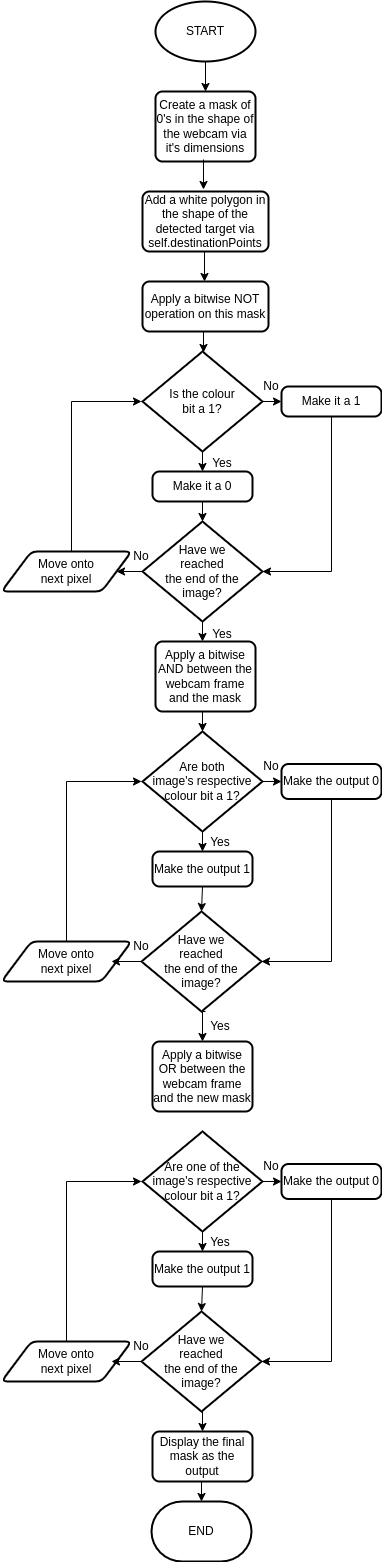

The diagram above was exported from draw.io. Its source (the exported page's mxGraphModel, read from the mxfile embedded in the PNG):
<mxGraphModel dx="714" dy="2974" grid="1" gridSize="10" guides="1" tooltips="1" connect="1" arrows="1" fold="1" page="1" pageScale="1" pageWidth="827" pageHeight="1169" math="0" shadow="0">
  <root>
    <mxCell id="WIyWlLk6GJQsqaUBKTNV-0" />
    <mxCell id="WIyWlLk6GJQsqaUBKTNV-1" parent="WIyWlLk6GJQsqaUBKTNV-0" />
    <mxCell id="BtENE8HTKq7qYTDcOsAx-0" value="START" style="strokeWidth=2;html=1;shape=mxgraph.flowchart.start_1;whiteSpace=wrap;" parent="WIyWlLk6GJQsqaUBKTNV-1" vertex="1">
      <mxGeometry x="314" y="-1780" width="100" height="60" as="geometry" />
    </mxCell>
    <mxCell id="BtENE8HTKq7qYTDcOsAx-1" value="END" style="strokeWidth=2;html=1;shape=mxgraph.flowchart.terminator;whiteSpace=wrap;" parent="WIyWlLk6GJQsqaUBKTNV-1" vertex="1">
      <mxGeometry x="310" y="-280" width="100" height="60" as="geometry" />
    </mxCell>
    <mxCell id="BtENE8HTKq7qYTDcOsAx-2" value="Create a mask of 0's in the shape of the webcam via it's dimensions" style="rounded=1;whiteSpace=wrap;html=1;absoluteArcSize=1;arcSize=14;strokeWidth=2;" parent="WIyWlLk6GJQsqaUBKTNV-1" vertex="1">
      <mxGeometry x="314" y="-1690" width="100" height="70" as="geometry" />
    </mxCell>
    <mxCell id="BtENE8HTKq7qYTDcOsAx-3" value="Add a white polygon in the shape of the detected target via self.destinationPoints" style="rounded=1;whiteSpace=wrap;html=1;absoluteArcSize=1;arcSize=14;strokeWidth=2;" parent="WIyWlLk6GJQsqaUBKTNV-1" vertex="1">
      <mxGeometry x="301" y="-1590" width="126" height="60" as="geometry" />
    </mxCell>
    <mxCell id="BtENE8HTKq7qYTDcOsAx-4" value="Apply a bitwise NOT operation on this mask" style="rounded=1;whiteSpace=wrap;html=1;absoluteArcSize=1;arcSize=14;strokeWidth=2;" parent="WIyWlLk6GJQsqaUBKTNV-1" vertex="1">
      <mxGeometry x="301" y="-1500" width="126" height="50" as="geometry" />
    </mxCell>
    <mxCell id="BtENE8HTKq7qYTDcOsAx-5" value="Is the colour &lt;br&gt;bit a 1?" style="strokeWidth=2;html=1;shape=mxgraph.flowchart.decision;whiteSpace=wrap;" parent="WIyWlLk6GJQsqaUBKTNV-1" vertex="1">
      <mxGeometry x="301" y="-1430" width="120" height="100" as="geometry" />
    </mxCell>
    <mxCell id="BtENE8HTKq7qYTDcOsAx-6" value="Make it a 0" style="rounded=1;whiteSpace=wrap;html=1;absoluteArcSize=1;arcSize=14;strokeWidth=2;" parent="WIyWlLk6GJQsqaUBKTNV-1" vertex="1">
      <mxGeometry x="311" y="-1310" width="100" height="30" as="geometry" />
    </mxCell>
    <mxCell id="BtENE8HTKq7qYTDcOsAx-7" value="Make it a 1" style="rounded=1;whiteSpace=wrap;html=1;absoluteArcSize=1;arcSize=14;strokeWidth=2;" parent="WIyWlLk6GJQsqaUBKTNV-1" vertex="1">
      <mxGeometry x="440" y="-1395" width="100" height="30" as="geometry" />
    </mxCell>
    <mxCell id="BtENE8HTKq7qYTDcOsAx-10" value="Have we &lt;br&gt;reached &lt;br&gt;the end of the &lt;br&gt;image?" style="strokeWidth=2;html=1;shape=mxgraph.flowchart.decision;whiteSpace=wrap;" parent="WIyWlLk6GJQsqaUBKTNV-1" vertex="1">
      <mxGeometry x="301" y="-1260" width="120" height="100" as="geometry" />
    </mxCell>
    <mxCell id="BtENE8HTKq7qYTDcOsAx-12" value="Move onto &lt;br&gt;next pixel" style="shape=parallelogram;html=1;strokeWidth=2;perimeter=parallelogramPerimeter;whiteSpace=wrap;rounded=1;arcSize=12;size=0.23;" parent="WIyWlLk6GJQsqaUBKTNV-1" vertex="1">
      <mxGeometry x="160" y="-1230" width="130" height="40" as="geometry" />
    </mxCell>
    <mxCell id="BtENE8HTKq7qYTDcOsAx-13" value="" style="endArrow=classic;html=1;rounded=0;entryX=0;entryY=0.5;entryDx=0;entryDy=0;" parent="WIyWlLk6GJQsqaUBKTNV-1" target="BtENE8HTKq7qYTDcOsAx-7" edge="1">
      <mxGeometry width="50" height="50" relative="1" as="geometry">
        <mxPoint x="421" y="-1380" as="sourcePoint" />
        <mxPoint x="471" y="-1430" as="targetPoint" />
      </mxGeometry>
    </mxCell>
    <mxCell id="BtENE8HTKq7qYTDcOsAx-14" value="" style="endArrow=classic;html=1;rounded=0;entryX=0.5;entryY=0;entryDx=0;entryDy=0;" parent="WIyWlLk6GJQsqaUBKTNV-1" target="BtENE8HTKq7qYTDcOsAx-6" edge="1">
      <mxGeometry width="50" height="50" relative="1" as="geometry">
        <mxPoint x="361" y="-1330" as="sourcePoint" />
        <mxPoint x="411" y="-1380" as="targetPoint" />
      </mxGeometry>
    </mxCell>
    <mxCell id="BtENE8HTKq7qYTDcOsAx-15" value="" style="endArrow=classic;html=1;rounded=0;entryX=0.5;entryY=0;entryDx=0;entryDy=0;entryPerimeter=0;exitX=0.5;exitY=1;exitDx=0;exitDy=0;" parent="WIyWlLk6GJQsqaUBKTNV-1" source="BtENE8HTKq7qYTDcOsAx-6" target="BtENE8HTKq7qYTDcOsAx-10" edge="1">
      <mxGeometry width="50" height="50" relative="1" as="geometry">
        <mxPoint x="364" y="-1280" as="sourcePoint" />
        <mxPoint x="414" y="-1330" as="targetPoint" />
      </mxGeometry>
    </mxCell>
    <mxCell id="BtENE8HTKq7qYTDcOsAx-16" value="" style="endArrow=classic;html=1;rounded=0;entryX=1;entryY=0.5;entryDx=0;entryDy=0;" parent="WIyWlLk6GJQsqaUBKTNV-1" target="BtENE8HTKq7qYTDcOsAx-12" edge="1">
      <mxGeometry width="50" height="50" relative="1" as="geometry">
        <mxPoint x="301" y="-1210" as="sourcePoint" />
        <mxPoint x="351" y="-1260" as="targetPoint" />
      </mxGeometry>
    </mxCell>
    <mxCell id="BtENE8HTKq7qYTDcOsAx-17" value="" style="endArrow=classic;html=1;rounded=0;" parent="WIyWlLk6GJQsqaUBKTNV-1" edge="1">
      <mxGeometry width="50" height="50" relative="1" as="geometry">
        <mxPoint x="361" y="-1160" as="sourcePoint" />
        <mxPoint x="361" y="-1140" as="targetPoint" />
      </mxGeometry>
    </mxCell>
    <mxCell id="BtENE8HTKq7qYTDcOsAx-18" value="" style="endArrow=classic;html=1;rounded=0;" parent="WIyWlLk6GJQsqaUBKTNV-1" edge="1">
      <mxGeometry width="50" height="50" relative="1" as="geometry">
        <mxPoint x="230" y="-1230" as="sourcePoint" />
        <mxPoint x="300" y="-1380" as="targetPoint" />
        <Array as="points">
          <mxPoint x="230" y="-1380" />
        </Array>
      </mxGeometry>
    </mxCell>
    <mxCell id="BtENE8HTKq7qYTDcOsAx-19" value="" style="endArrow=classic;html=1;rounded=0;entryX=1;entryY=0.5;entryDx=0;entryDy=0;entryPerimeter=0;" parent="WIyWlLk6GJQsqaUBKTNV-1" target="BtENE8HTKq7qYTDcOsAx-10" edge="1">
      <mxGeometry width="50" height="50" relative="1" as="geometry">
        <mxPoint x="490" y="-1365" as="sourcePoint" />
        <mxPoint x="390" y="-1230" as="targetPoint" />
        <Array as="points">
          <mxPoint x="490" y="-1210" />
        </Array>
      </mxGeometry>
    </mxCell>
    <mxCell id="BtENE8HTKq7qYTDcOsAx-20" value="Yes" style="text;strokeColor=none;align=center;fillColor=none;html=1;verticalAlign=middle;whiteSpace=wrap;rounded=0;" parent="WIyWlLk6GJQsqaUBKTNV-1" vertex="1">
      <mxGeometry x="351" y="-1162" width="60" height="30" as="geometry" />
    </mxCell>
    <mxCell id="BtENE8HTKq7qYTDcOsAx-21" value="Yes" style="text;strokeColor=none;align=center;fillColor=none;html=1;verticalAlign=middle;whiteSpace=wrap;rounded=0;" parent="WIyWlLk6GJQsqaUBKTNV-1" vertex="1">
      <mxGeometry x="351" y="-1333" width="60" height="30" as="geometry" />
    </mxCell>
    <mxCell id="BtENE8HTKq7qYTDcOsAx-22" value="No" style="text;strokeColor=none;align=center;fillColor=none;html=1;verticalAlign=middle;whiteSpace=wrap;rounded=0;" parent="WIyWlLk6GJQsqaUBKTNV-1" vertex="1">
      <mxGeometry x="400" y="-1410" width="60" height="30" as="geometry" />
    </mxCell>
    <mxCell id="BtENE8HTKq7qYTDcOsAx-23" value="No" style="text;strokeColor=none;align=center;fillColor=none;html=1;verticalAlign=middle;whiteSpace=wrap;rounded=0;" parent="WIyWlLk6GJQsqaUBKTNV-1" vertex="1">
      <mxGeometry x="270" y="-1240" width="60" height="30" as="geometry" />
    </mxCell>
    <mxCell id="BtENE8HTKq7qYTDcOsAx-24" value="" style="endArrow=classic;html=1;rounded=0;exitX=0.5;exitY=1;exitDx=0;exitDy=0;exitPerimeter=0;" parent="WIyWlLk6GJQsqaUBKTNV-1" source="BtENE8HTKq7qYTDcOsAx-0" edge="1">
      <mxGeometry width="50" height="50" relative="1" as="geometry">
        <mxPoint x="370" y="-1720" as="sourcePoint" />
        <mxPoint x="364" y="-1690" as="targetPoint" />
      </mxGeometry>
    </mxCell>
    <mxCell id="BtENE8HTKq7qYTDcOsAx-25" value="" style="endArrow=classic;html=1;rounded=0;exitX=0.5;exitY=1;exitDx=0;exitDy=0;exitPerimeter=0;" parent="WIyWlLk6GJQsqaUBKTNV-1" edge="1">
      <mxGeometry width="50" height="50" relative="1" as="geometry">
        <mxPoint x="362" y="-1622" as="sourcePoint" />
        <mxPoint x="362" y="-1592" as="targetPoint" />
      </mxGeometry>
    </mxCell>
    <mxCell id="BtENE8HTKq7qYTDcOsAx-26" value="" style="endArrow=classic;html=1;rounded=0;exitX=0.5;exitY=1;exitDx=0;exitDy=0;exitPerimeter=0;" parent="WIyWlLk6GJQsqaUBKTNV-1" edge="1">
      <mxGeometry width="50" height="50" relative="1" as="geometry">
        <mxPoint x="363" y="-1530" as="sourcePoint" />
        <mxPoint x="363" y="-1500" as="targetPoint" />
      </mxGeometry>
    </mxCell>
    <mxCell id="BtENE8HTKq7qYTDcOsAx-27" value="" style="endArrow=classic;html=1;rounded=0;" parent="WIyWlLk6GJQsqaUBKTNV-1" edge="1">
      <mxGeometry width="50" height="50" relative="1" as="geometry">
        <mxPoint x="362" y="-1450" as="sourcePoint" />
        <mxPoint x="362" y="-1429" as="targetPoint" />
      </mxGeometry>
    </mxCell>
    <mxCell id="BtENE8HTKq7qYTDcOsAx-28" value="Apply a bitwise AND between the webcam frame and the mask" style="rounded=1;whiteSpace=wrap;html=1;absoluteArcSize=1;arcSize=14;strokeWidth=2;" parent="WIyWlLk6GJQsqaUBKTNV-1" vertex="1">
      <mxGeometry x="314" y="-1140" width="100" height="70" as="geometry" />
    </mxCell>
    <mxCell id="BtENE8HTKq7qYTDcOsAx-29" value="Are both &lt;br&gt;image's respective colour bit a 1?" style="strokeWidth=2;html=1;shape=mxgraph.flowchart.decision;whiteSpace=wrap;" parent="WIyWlLk6GJQsqaUBKTNV-1" vertex="1">
      <mxGeometry x="301" y="-1050" width="120" height="100" as="geometry" />
    </mxCell>
    <mxCell id="BtENE8HTKq7qYTDcOsAx-31" value="Make the output 1" style="rounded=1;whiteSpace=wrap;html=1;absoluteArcSize=1;arcSize=14;strokeWidth=2;" parent="WIyWlLk6GJQsqaUBKTNV-1" vertex="1">
      <mxGeometry x="311" y="-930" width="100" height="35" as="geometry" />
    </mxCell>
    <mxCell id="BtENE8HTKq7qYTDcOsAx-47" style="edgeStyle=orthogonalEdgeStyle;rounded=0;orthogonalLoop=1;jettySize=auto;html=1;exitX=0.5;exitY=1;exitDx=0;exitDy=0;entryX=1;entryY=0.5;entryDx=0;entryDy=0;entryPerimeter=0;" parent="WIyWlLk6GJQsqaUBKTNV-1" source="BtENE8HTKq7qYTDcOsAx-32" target="BtENE8HTKq7qYTDcOsAx-33" edge="1">
      <mxGeometry relative="1" as="geometry" />
    </mxCell>
    <mxCell id="BtENE8HTKq7qYTDcOsAx-32" value="Make the output 0" style="rounded=1;whiteSpace=wrap;html=1;absoluteArcSize=1;arcSize=14;strokeWidth=2;" parent="WIyWlLk6GJQsqaUBKTNV-1" vertex="1">
      <mxGeometry x="440" y="-1017.5" width="100" height="35" as="geometry" />
    </mxCell>
    <mxCell id="BtENE8HTKq7qYTDcOsAx-33" value="Have we &lt;br&gt;reached &lt;br&gt;the end of the &lt;br&gt;image?" style="strokeWidth=2;html=1;shape=mxgraph.flowchart.decision;whiteSpace=wrap;" parent="WIyWlLk6GJQsqaUBKTNV-1" vertex="1">
      <mxGeometry x="300" y="-870" width="120" height="100" as="geometry" />
    </mxCell>
    <mxCell id="BtENE8HTKq7qYTDcOsAx-34" value="Move onto &lt;br&gt;next pixel" style="shape=parallelogram;html=1;strokeWidth=2;perimeter=parallelogramPerimeter;whiteSpace=wrap;rounded=1;arcSize=12;size=0.23;" parent="WIyWlLk6GJQsqaUBKTNV-1" vertex="1">
      <mxGeometry x="160" y="-840" width="130" height="40" as="geometry" />
    </mxCell>
    <mxCell id="BtENE8HTKq7qYTDcOsAx-35" value="No" style="text;strokeColor=none;align=center;fillColor=none;html=1;verticalAlign=middle;whiteSpace=wrap;rounded=0;" parent="WIyWlLk6GJQsqaUBKTNV-1" vertex="1">
      <mxGeometry x="270" y="-850" width="60" height="30" as="geometry" />
    </mxCell>
    <mxCell id="BtENE8HTKq7qYTDcOsAx-36" value="" style="endArrow=classic;html=1;rounded=0;exitX=0.5;exitY=0;exitDx=0;exitDy=0;" parent="WIyWlLk6GJQsqaUBKTNV-1" source="BtENE8HTKq7qYTDcOsAx-34" edge="1">
      <mxGeometry width="50" height="50" relative="1" as="geometry">
        <mxPoint x="230" y="-850" as="sourcePoint" />
        <mxPoint x="300" y="-1000" as="targetPoint" />
        <Array as="points">
          <mxPoint x="225" y="-1000" />
        </Array>
      </mxGeometry>
    </mxCell>
    <mxCell id="BtENE8HTKq7qYTDcOsAx-37" value="" style="endArrow=classic;html=1;rounded=0;entryX=0;entryY=1;entryDx=0;entryDy=0;" parent="WIyWlLk6GJQsqaUBKTNV-1" target="BtENE8HTKq7qYTDcOsAx-35" edge="1">
      <mxGeometry width="50" height="50" relative="1" as="geometry">
        <mxPoint x="300" y="-820" as="sourcePoint" />
        <mxPoint x="350" y="-870" as="targetPoint" />
      </mxGeometry>
    </mxCell>
    <mxCell id="BtENE8HTKq7qYTDcOsAx-38" value="" style="endArrow=classic;html=1;rounded=0;entryX=0;entryY=0.5;entryDx=0;entryDy=0;" parent="WIyWlLk6GJQsqaUBKTNV-1" target="BtENE8HTKq7qYTDcOsAx-32" edge="1">
      <mxGeometry width="50" height="50" relative="1" as="geometry">
        <mxPoint x="421" y="-1000" as="sourcePoint" />
        <mxPoint x="471" y="-1050" as="targetPoint" />
      </mxGeometry>
    </mxCell>
    <mxCell id="BtENE8HTKq7qYTDcOsAx-39" value="" style="endArrow=classic;html=1;rounded=0;entryX=0.5;entryY=0;entryDx=0;entryDy=0;exitX=0.5;exitY=1;exitDx=0;exitDy=0;exitPerimeter=0;" parent="WIyWlLk6GJQsqaUBKTNV-1" source="BtENE8HTKq7qYTDcOsAx-29" target="BtENE8HTKq7qYTDcOsAx-31" edge="1">
      <mxGeometry width="50" height="50" relative="1" as="geometry">
        <mxPoint x="364" y="-950" as="sourcePoint" />
        <mxPoint x="414" y="-1000" as="targetPoint" />
      </mxGeometry>
    </mxCell>
    <mxCell id="BtENE8HTKq7qYTDcOsAx-40" value="" style="endArrow=classic;html=1;rounded=0;entryX=0.5;entryY=0;entryDx=0;entryDy=0;entryPerimeter=0;" parent="WIyWlLk6GJQsqaUBKTNV-1" target="BtENE8HTKq7qYTDcOsAx-33" edge="1">
      <mxGeometry width="50" height="50" relative="1" as="geometry">
        <mxPoint x="361" y="-895" as="sourcePoint" />
        <mxPoint x="411" y="-945" as="targetPoint" />
      </mxGeometry>
    </mxCell>
    <mxCell id="BtENE8HTKq7qYTDcOsAx-41" value="" style="endArrow=classic;html=1;rounded=0;entryX=0.5;entryY=0;entryDx=0;entryDy=0;entryPerimeter=0;" parent="WIyWlLk6GJQsqaUBKTNV-1" target="BtENE8HTKq7qYTDcOsAx-29" edge="1">
      <mxGeometry width="50" height="50" relative="1" as="geometry">
        <mxPoint x="361" y="-1070" as="sourcePoint" />
        <mxPoint x="411" y="-1120" as="targetPoint" />
      </mxGeometry>
    </mxCell>
    <mxCell id="BtENE8HTKq7qYTDcOsAx-42" value="No" style="text;strokeColor=none;align=center;fillColor=none;html=1;verticalAlign=middle;whiteSpace=wrap;rounded=0;" parent="WIyWlLk6GJQsqaUBKTNV-1" vertex="1">
      <mxGeometry x="400" y="-1030" width="60" height="30" as="geometry" />
    </mxCell>
    <mxCell id="BtENE8HTKq7qYTDcOsAx-43" value="Yes" style="text;strokeColor=none;align=center;fillColor=none;html=1;verticalAlign=middle;whiteSpace=wrap;rounded=0;" parent="WIyWlLk6GJQsqaUBKTNV-1" vertex="1">
      <mxGeometry x="349" y="-954" width="60" height="30" as="geometry" />
    </mxCell>
    <mxCell id="BtENE8HTKq7qYTDcOsAx-50" style="edgeStyle=orthogonalEdgeStyle;rounded=0;orthogonalLoop=1;jettySize=auto;html=1;exitX=0.25;exitY=0;exitDx=0;exitDy=0;entryX=0.5;entryY=0;entryDx=0;entryDy=0;" parent="WIyWlLk6GJQsqaUBKTNV-1" source="BtENE8HTKq7qYTDcOsAx-44" target="BtENE8HTKq7qYTDcOsAx-48" edge="1">
      <mxGeometry relative="1" as="geometry" />
    </mxCell>
    <mxCell id="BtENE8HTKq7qYTDcOsAx-44" value="Yes" style="text;strokeColor=none;align=center;fillColor=none;html=1;verticalAlign=middle;whiteSpace=wrap;rounded=0;" parent="WIyWlLk6GJQsqaUBKTNV-1" vertex="1">
      <mxGeometry x="349" y="-770" width="60" height="30" as="geometry" />
    </mxCell>
    <mxCell id="BtENE8HTKq7qYTDcOsAx-48" value="Apply a bitwise OR between the webcam frame and the new mask" style="rounded=1;whiteSpace=wrap;html=1;absoluteArcSize=1;arcSize=14;strokeWidth=2;" parent="WIyWlLk6GJQsqaUBKTNV-1" vertex="1">
      <mxGeometry x="311" y="-740" width="100" height="70" as="geometry" />
    </mxCell>
    <mxCell id="G6sTx464TPlJO-qN-oUm-0" value="Are one of the&lt;br&gt;image's respective colour bit a 1?" style="strokeWidth=2;html=1;shape=mxgraph.flowchart.decision;whiteSpace=wrap;" vertex="1" parent="WIyWlLk6GJQsqaUBKTNV-1">
      <mxGeometry x="301" y="-650" width="120" height="100" as="geometry" />
    </mxCell>
    <mxCell id="G6sTx464TPlJO-qN-oUm-1" value="Make the output 1" style="rounded=1;whiteSpace=wrap;html=1;absoluteArcSize=1;arcSize=14;strokeWidth=2;" vertex="1" parent="WIyWlLk6GJQsqaUBKTNV-1">
      <mxGeometry x="311" y="-530" width="100" height="35" as="geometry" />
    </mxCell>
    <mxCell id="G6sTx464TPlJO-qN-oUm-2" style="edgeStyle=orthogonalEdgeStyle;rounded=0;orthogonalLoop=1;jettySize=auto;html=1;exitX=0.5;exitY=1;exitDx=0;exitDy=0;entryX=1;entryY=0.5;entryDx=0;entryDy=0;entryPerimeter=0;" edge="1" parent="WIyWlLk6GJQsqaUBKTNV-1" source="G6sTx464TPlJO-qN-oUm-3" target="G6sTx464TPlJO-qN-oUm-4">
      <mxGeometry relative="1" as="geometry" />
    </mxCell>
    <mxCell id="G6sTx464TPlJO-qN-oUm-3" value="Make the output 0" style="rounded=1;whiteSpace=wrap;html=1;absoluteArcSize=1;arcSize=14;strokeWidth=2;" vertex="1" parent="WIyWlLk6GJQsqaUBKTNV-1">
      <mxGeometry x="440" y="-617.5" width="100" height="35" as="geometry" />
    </mxCell>
    <mxCell id="G6sTx464TPlJO-qN-oUm-15" style="edgeStyle=orthogonalEdgeStyle;rounded=0;orthogonalLoop=1;jettySize=auto;html=1;exitX=0.5;exitY=1;exitDx=0;exitDy=0;exitPerimeter=0;entryX=0.5;entryY=0;entryDx=0;entryDy=0;" edge="1" parent="WIyWlLk6GJQsqaUBKTNV-1" source="G6sTx464TPlJO-qN-oUm-4" target="G6sTx464TPlJO-qN-oUm-14">
      <mxGeometry relative="1" as="geometry" />
    </mxCell>
    <mxCell id="G6sTx464TPlJO-qN-oUm-4" value="Have we &lt;br&gt;reached &lt;br&gt;the end of the &lt;br&gt;image?" style="strokeWidth=2;html=1;shape=mxgraph.flowchart.decision;whiteSpace=wrap;" vertex="1" parent="WIyWlLk6GJQsqaUBKTNV-1">
      <mxGeometry x="300" y="-470" width="120" height="100" as="geometry" />
    </mxCell>
    <mxCell id="G6sTx464TPlJO-qN-oUm-5" value="Move onto &lt;br&gt;next pixel" style="shape=parallelogram;html=1;strokeWidth=2;perimeter=parallelogramPerimeter;whiteSpace=wrap;rounded=1;arcSize=12;size=0.23;" vertex="1" parent="WIyWlLk6GJQsqaUBKTNV-1">
      <mxGeometry x="160" y="-440" width="130" height="40" as="geometry" />
    </mxCell>
    <mxCell id="G6sTx464TPlJO-qN-oUm-6" value="No" style="text;strokeColor=none;align=center;fillColor=none;html=1;verticalAlign=middle;whiteSpace=wrap;rounded=0;" vertex="1" parent="WIyWlLk6GJQsqaUBKTNV-1">
      <mxGeometry x="270" y="-450" width="60" height="30" as="geometry" />
    </mxCell>
    <mxCell id="G6sTx464TPlJO-qN-oUm-7" value="" style="endArrow=classic;html=1;rounded=0;exitX=0.5;exitY=0;exitDx=0;exitDy=0;" edge="1" parent="WIyWlLk6GJQsqaUBKTNV-1" source="G6sTx464TPlJO-qN-oUm-5">
      <mxGeometry width="50" height="50" relative="1" as="geometry">
        <mxPoint x="230" y="-450" as="sourcePoint" />
        <mxPoint x="300" y="-600" as="targetPoint" />
        <Array as="points">
          <mxPoint x="225" y="-600" />
        </Array>
      </mxGeometry>
    </mxCell>
    <mxCell id="G6sTx464TPlJO-qN-oUm-8" value="" style="endArrow=classic;html=1;rounded=0;entryX=0;entryY=1;entryDx=0;entryDy=0;" edge="1" parent="WIyWlLk6GJQsqaUBKTNV-1" target="G6sTx464TPlJO-qN-oUm-6">
      <mxGeometry width="50" height="50" relative="1" as="geometry">
        <mxPoint x="300" y="-420" as="sourcePoint" />
        <mxPoint x="350" y="-470" as="targetPoint" />
      </mxGeometry>
    </mxCell>
    <mxCell id="G6sTx464TPlJO-qN-oUm-9" value="" style="endArrow=classic;html=1;rounded=0;entryX=0;entryY=0.5;entryDx=0;entryDy=0;" edge="1" parent="WIyWlLk6GJQsqaUBKTNV-1" target="G6sTx464TPlJO-qN-oUm-3">
      <mxGeometry width="50" height="50" relative="1" as="geometry">
        <mxPoint x="421" y="-600" as="sourcePoint" />
        <mxPoint x="471" y="-650" as="targetPoint" />
      </mxGeometry>
    </mxCell>
    <mxCell id="G6sTx464TPlJO-qN-oUm-10" value="" style="endArrow=classic;html=1;rounded=0;entryX=0.5;entryY=0;entryDx=0;entryDy=0;exitX=0.5;exitY=1;exitDx=0;exitDy=0;exitPerimeter=0;" edge="1" parent="WIyWlLk6GJQsqaUBKTNV-1" source="G6sTx464TPlJO-qN-oUm-0" target="G6sTx464TPlJO-qN-oUm-1">
      <mxGeometry width="50" height="50" relative="1" as="geometry">
        <mxPoint x="364" y="-550" as="sourcePoint" />
        <mxPoint x="414" y="-600" as="targetPoint" />
      </mxGeometry>
    </mxCell>
    <mxCell id="G6sTx464TPlJO-qN-oUm-11" value="" style="endArrow=classic;html=1;rounded=0;entryX=0.5;entryY=0;entryDx=0;entryDy=0;entryPerimeter=0;" edge="1" parent="WIyWlLk6GJQsqaUBKTNV-1" target="G6sTx464TPlJO-qN-oUm-4">
      <mxGeometry width="50" height="50" relative="1" as="geometry">
        <mxPoint x="361" y="-495" as="sourcePoint" />
        <mxPoint x="411" y="-545" as="targetPoint" />
      </mxGeometry>
    </mxCell>
    <mxCell id="G6sTx464TPlJO-qN-oUm-12" value="No" style="text;strokeColor=none;align=center;fillColor=none;html=1;verticalAlign=middle;whiteSpace=wrap;rounded=0;" vertex="1" parent="WIyWlLk6GJQsqaUBKTNV-1">
      <mxGeometry x="400" y="-630" width="60" height="30" as="geometry" />
    </mxCell>
    <mxCell id="G6sTx464TPlJO-qN-oUm-13" value="Yes" style="text;strokeColor=none;align=center;fillColor=none;html=1;verticalAlign=middle;whiteSpace=wrap;rounded=0;" vertex="1" parent="WIyWlLk6GJQsqaUBKTNV-1">
      <mxGeometry x="349" y="-554" width="60" height="30" as="geometry" />
    </mxCell>
    <mxCell id="G6sTx464TPlJO-qN-oUm-16" style="edgeStyle=orthogonalEdgeStyle;rounded=0;orthogonalLoop=1;jettySize=auto;html=1;exitX=0.5;exitY=1;exitDx=0;exitDy=0;entryX=0.5;entryY=0;entryDx=0;entryDy=0;entryPerimeter=0;" edge="1" parent="WIyWlLk6GJQsqaUBKTNV-1" source="G6sTx464TPlJO-qN-oUm-14" target="BtENE8HTKq7qYTDcOsAx-1">
      <mxGeometry relative="1" as="geometry" />
    </mxCell>
    <mxCell id="G6sTx464TPlJO-qN-oUm-14" value="Display the final mask as the output" style="rounded=1;whiteSpace=wrap;html=1;absoluteArcSize=1;arcSize=14;strokeWidth=2;" vertex="1" parent="WIyWlLk6GJQsqaUBKTNV-1">
      <mxGeometry x="311" y="-350" width="100" height="50" as="geometry" />
    </mxCell>
  </root>
</mxGraphModel>